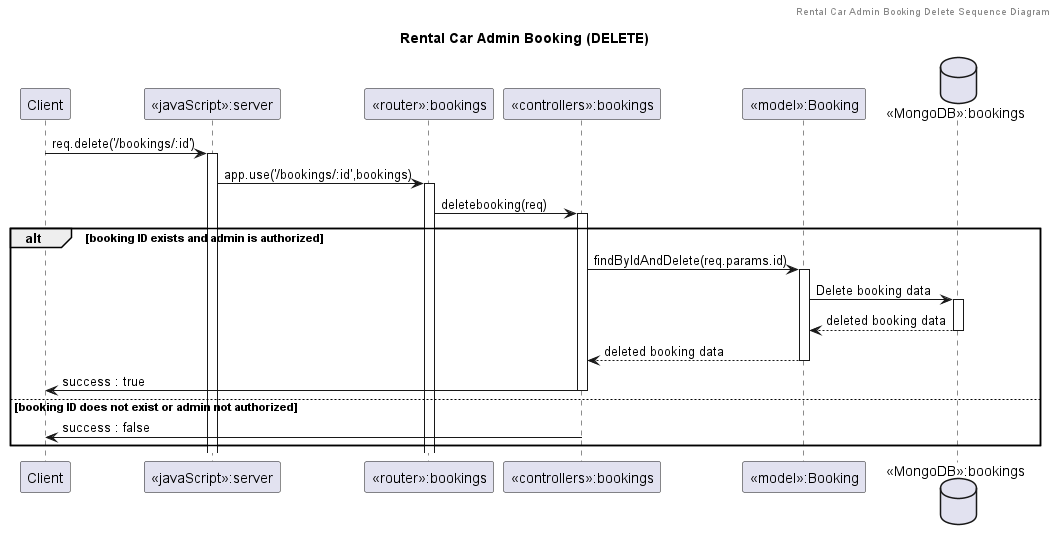

The diagram above was rendered by PlantUML. Its source (embedded in the PNG):
@startuml Rental Car Admin Booking (DELETE)

header Rental Car Admin Booking Delete Sequence Diagram
title "Rental Car Admin Booking (DELETE)"

participant "Client" as client
participant "<<javaScript>>:server" as server
participant "<<router>>:bookings" as routerBookings
participant "<<controllers>>:bookings" as controllersBookings
participant "<<model>>:Booking" as modelBooking
database "<<MongoDB>>:bookings" as BookingsDatabase

client->server ++:req.delete('/bookings/:id')
server->routerBookings ++:app.use('/bookings/:id',bookings)
routerBookings -> controllersBookings ++:deletebooking(req)

alt booking ID exists and admin is authorized
    controllersBookings->modelBooking ++:findByIdAndDelete(req.params.id)
    modelBooking ->BookingsDatabase ++: Delete booking data
    BookingsDatabase --> modelBooking --: deleted booking data
    controllersBookings <-- modelBooking --:deleted booking data
    controllersBookings->client --:success : true
else booking ID does not exist or admin not authorized
    controllersBookings -> client --:success : false
end

@enduml